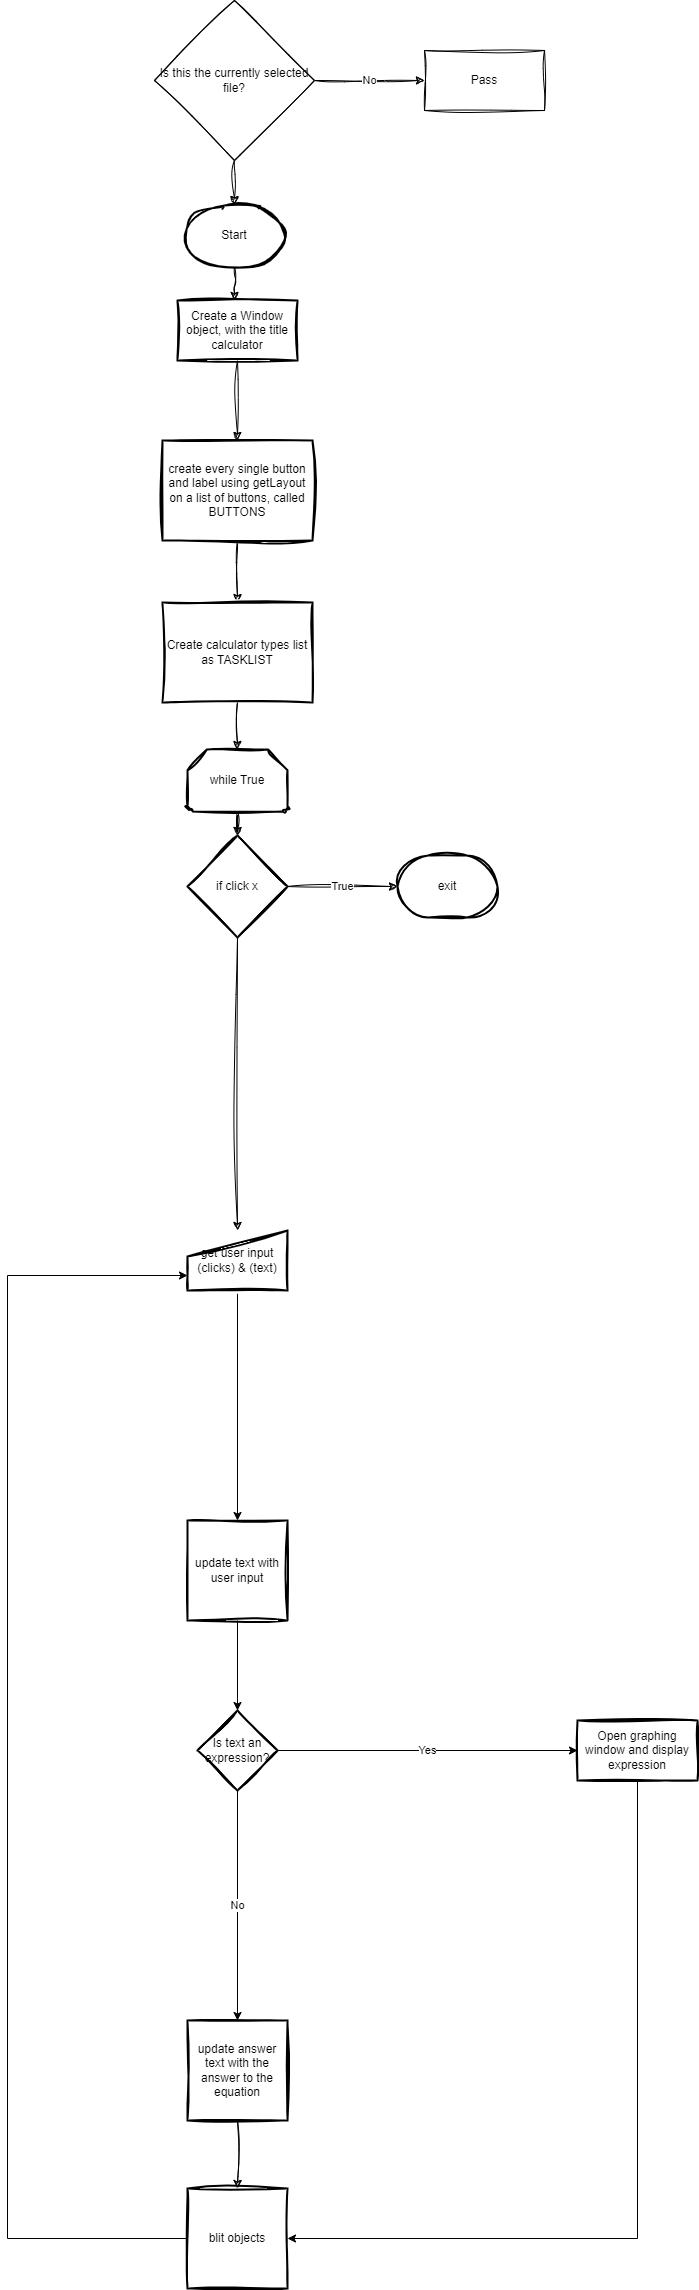

The diagram above was exported from draw.io. Its source (the exported page's mxGraphModel, read from the mxfile embedded in the PNG):
<mxGraphModel dx="1290" dy="1630" grid="1" gridSize="10" guides="1" tooltips="1" connect="1" arrows="1" fold="1" page="1" pageScale="1" pageWidth="850" pageHeight="1100" math="0" shadow="0">
  <root>
    <mxCell id="0" />
    <mxCell id="1" parent="0" />
    <mxCell id="0ea-ao4P_oV4FJnQLKoG-1" value="" style="edgeStyle=orthogonalEdgeStyle;rounded=0;orthogonalLoop=1;jettySize=auto;html=1;sketch=1;curveFitting=1;jiggle=2;" parent="1" source="0ea-ao4P_oV4FJnQLKoG-2" edge="1">
      <mxGeometry relative="1" as="geometry">
        <mxPoint x="907" y="-270" as="targetPoint" />
      </mxGeometry>
    </mxCell>
    <mxCell id="0ea-ao4P_oV4FJnQLKoG-2" value="Start" style="strokeWidth=2;html=1;shape=mxgraph.flowchart.start_1;whiteSpace=wrap;rounded=0;sketch=1;curveFitting=1;jiggle=2;" parent="1" vertex="1">
      <mxGeometry x="857" y="-366" width="100" height="62" as="geometry" />
    </mxCell>
    <mxCell id="0ea-ao4P_oV4FJnQLKoG-3" value="" style="edgeStyle=orthogonalEdgeStyle;rounded=0;orthogonalLoop=1;jettySize=auto;html=1;sketch=1;curveFitting=1;jiggle=2;" parent="1" source="0ea-ao4P_oV4FJnQLKoG-4" target="0ea-ao4P_oV4FJnQLKoG-7" edge="1">
      <mxGeometry relative="1" as="geometry" />
    </mxCell>
    <mxCell id="0ea-ao4P_oV4FJnQLKoG-4" value="while True" style="strokeWidth=2;html=1;shape=mxgraph.flowchart.loop_limit;whiteSpace=wrap;rounded=0;sketch=1;curveFitting=1;jiggle=2;" parent="1" vertex="1">
      <mxGeometry x="860" y="179" width="100" height="62" as="geometry" />
    </mxCell>
    <mxCell id="0ea-ao4P_oV4FJnQLKoG-5" value="True" style="edgeStyle=orthogonalEdgeStyle;rounded=0;orthogonalLoop=1;jettySize=auto;html=1;sketch=1;curveFitting=1;jiggle=2;" parent="1" source="0ea-ao4P_oV4FJnQLKoG-7" target="0ea-ao4P_oV4FJnQLKoG-8" edge="1">
      <mxGeometry relative="1" as="geometry" />
    </mxCell>
    <mxCell id="0ea-ao4P_oV4FJnQLKoG-6" style="edgeStyle=orthogonalEdgeStyle;rounded=0;orthogonalLoop=1;jettySize=auto;html=1;entryX=0.5;entryY=0;entryDx=0;entryDy=0;sketch=1;curveFitting=1;jiggle=2;" parent="1" source="0ea-ao4P_oV4FJnQLKoG-7" target="0ea-ao4P_oV4FJnQLKoG-18" edge="1">
      <mxGeometry relative="1" as="geometry">
        <Array as="points" />
        <mxPoint x="910" y="430" as="targetPoint" />
      </mxGeometry>
    </mxCell>
    <mxCell id="0ea-ao4P_oV4FJnQLKoG-7" value="if click x" style="strokeWidth=2;html=1;shape=mxgraph.flowchart.decision;whiteSpace=wrap;rounded=0;sketch=1;curveFitting=1;jiggle=2;" parent="1" vertex="1">
      <mxGeometry x="860" y="265" width="100" height="102" as="geometry" />
    </mxCell>
    <mxCell id="0ea-ao4P_oV4FJnQLKoG-8" value="exit" style="strokeWidth=2;html=1;shape=mxgraph.flowchart.terminator;whiteSpace=wrap;rounded=0;sketch=1;curveFitting=1;jiggle=2;" parent="1" vertex="1">
      <mxGeometry x="1070" y="285" width="100" height="62" as="geometry" />
    </mxCell>
    <mxCell id="0ea-ao4P_oV4FJnQLKoG-9" value="" style="edgeStyle=orthogonalEdgeStyle;rounded=0;orthogonalLoop=1;jettySize=auto;html=1;sketch=1;curveFitting=1;jiggle=2;" parent="1" source="0ea-ao4P_oV4FJnQLKoG-10" target="0ea-ao4P_oV4FJnQLKoG-16" edge="1">
      <mxGeometry relative="1" as="geometry" />
    </mxCell>
    <mxCell id="0ea-ao4P_oV4FJnQLKoG-10" value="Create a Window object, with the title calculator" style="whiteSpace=wrap;html=1;strokeWidth=2;rounded=0;sketch=1;curveFitting=1;jiggle=2;" parent="1" vertex="1">
      <mxGeometry x="850" y="-270" width="120" height="60" as="geometry" />
    </mxCell>
    <mxCell id="0ea-ao4P_oV4FJnQLKoG-11" value="No" style="edgeStyle=orthogonalEdgeStyle;rounded=0;orthogonalLoop=1;jettySize=auto;html=1;sketch=1;curveFitting=1;jiggle=2;" parent="1" source="0ea-ao4P_oV4FJnQLKoG-13" target="0ea-ao4P_oV4FJnQLKoG-14" edge="1">
      <mxGeometry relative="1" as="geometry" />
    </mxCell>
    <mxCell id="0ea-ao4P_oV4FJnQLKoG-12" value="" style="edgeStyle=orthogonalEdgeStyle;rounded=0;orthogonalLoop=1;jettySize=auto;html=1;sketch=1;curveFitting=1;jiggle=2;" parent="1" source="0ea-ao4P_oV4FJnQLKoG-13" target="0ea-ao4P_oV4FJnQLKoG-2" edge="1">
      <mxGeometry relative="1" as="geometry" />
    </mxCell>
    <mxCell id="0ea-ao4P_oV4FJnQLKoG-13" value="Is this the currently selected file?" style="rhombus;whiteSpace=wrap;html=1;rounded=0;sketch=1;curveFitting=1;jiggle=2;" parent="1" vertex="1">
      <mxGeometry x="827" y="-570" width="160" height="160" as="geometry" />
    </mxCell>
    <mxCell id="0ea-ao4P_oV4FJnQLKoG-14" value="Pass" style="whiteSpace=wrap;html=1;rounded=0;sketch=1;curveFitting=1;jiggle=2;" parent="1" vertex="1">
      <mxGeometry x="1097" y="-520" width="120" height="60" as="geometry" />
    </mxCell>
    <mxCell id="0ea-ao4P_oV4FJnQLKoG-15" value="" style="edgeStyle=orthogonalEdgeStyle;rounded=0;orthogonalLoop=1;jettySize=auto;html=1;sketch=1;curveFitting=1;jiggle=2;" parent="1" source="0ea-ao4P_oV4FJnQLKoG-16" target="0ea-ao4P_oV4FJnQLKoG-24" edge="1">
      <mxGeometry relative="1" as="geometry" />
    </mxCell>
    <mxCell id="0ea-ao4P_oV4FJnQLKoG-16" value="create every single button and label using getLayout&lt;div&gt;on a list of buttons, called BUTTONS&lt;/div&gt;" style="rounded=0;whiteSpace=wrap;html=1;absoluteArcSize=1;arcSize=14;strokeWidth=2;sketch=1;curveFitting=1;jiggle=2;" parent="1" vertex="1">
      <mxGeometry x="835" y="-130" width="150" height="100" as="geometry" />
    </mxCell>
    <mxCell id="qFPAX544Isvcoa887SRP-2" value="" style="edgeStyle=orthogonalEdgeStyle;rounded=0;orthogonalLoop=1;jettySize=auto;html=1;entryX=0.5;entryY=0;entryDx=0;entryDy=0;" parent="1" source="0ea-ao4P_oV4FJnQLKoG-18" target="0ea-ao4P_oV4FJnQLKoG-20" edge="1">
      <mxGeometry relative="1" as="geometry">
        <mxPoint x="910" y="790" as="targetPoint" />
      </mxGeometry>
    </mxCell>
    <mxCell id="0ea-ao4P_oV4FJnQLKoG-18" value="get user input&lt;br&gt;(clicks) &amp;amp; (text)" style="html=1;strokeWidth=2;shape=manualInput;whiteSpace=wrap;rounded=0;size=26;arcSize=11;sketch=1;curveFitting=1;jiggle=2;" parent="1" vertex="1">
      <mxGeometry x="860" y="660" width="100" height="60" as="geometry" />
    </mxCell>
    <mxCell id="qFPAX544Isvcoa887SRP-4" value="" style="edgeStyle=orthogonalEdgeStyle;rounded=0;orthogonalLoop=1;jettySize=auto;html=1;" parent="1" source="0ea-ao4P_oV4FJnQLKoG-20" target="qFPAX544Isvcoa887SRP-3" edge="1">
      <mxGeometry relative="1" as="geometry" />
    </mxCell>
    <mxCell id="0ea-ao4P_oV4FJnQLKoG-20" value="update text with user input" style="rounded=0;whiteSpace=wrap;html=1;absoluteArcSize=1;arcSize=14;strokeWidth=2;sketch=1;curveFitting=1;jiggle=2;" parent="1" vertex="1">
      <mxGeometry x="860" y="950" width="100" height="100" as="geometry" />
    </mxCell>
    <mxCell id="0ea-ao4P_oV4FJnQLKoG-21" value="" style="edgeStyle=orthogonalEdgeStyle;rounded=0;orthogonalLoop=1;jettySize=auto;html=1;sketch=1;curveFitting=1;jiggle=2;" parent="1" source="0ea-ao4P_oV4FJnQLKoG-22" target="0ea-ao4P_oV4FJnQLKoG-23" edge="1">
      <mxGeometry relative="1" as="geometry" />
    </mxCell>
    <mxCell id="0ea-ao4P_oV4FJnQLKoG-22" value="update answer text with the answer to the equation" style="rounded=0;whiteSpace=wrap;html=1;absoluteArcSize=1;arcSize=14;strokeWidth=2;sketch=1;curveFitting=1;jiggle=2;" parent="1" vertex="1">
      <mxGeometry x="860" y="1450" width="100" height="100" as="geometry" />
    </mxCell>
    <mxCell id="51MF5IZIlqxeqvM9uTSv-12" style="edgeStyle=orthogonalEdgeStyle;rounded=0;orthogonalLoop=1;jettySize=auto;html=1;entryX=0;entryY=0.75;entryDx=0;entryDy=0;" parent="1" source="0ea-ao4P_oV4FJnQLKoG-23" target="0ea-ao4P_oV4FJnQLKoG-18" edge="1">
      <mxGeometry relative="1" as="geometry">
        <Array as="points">
          <mxPoint x="680" y="1668" />
          <mxPoint x="680" y="705" />
        </Array>
      </mxGeometry>
    </mxCell>
    <mxCell id="0ea-ao4P_oV4FJnQLKoG-23" value="blit objects" style="rounded=0;whiteSpace=wrap;html=1;absoluteArcSize=1;arcSize=14;strokeWidth=2;sketch=1;curveFitting=1;jiggle=2;" parent="1" vertex="1">
      <mxGeometry x="860" y="1618" width="100" height="100" as="geometry" />
    </mxCell>
    <mxCell id="0ea-ao4P_oV4FJnQLKoG-24" value="Create calculator types list as TASKLIST" style="rounded=0;whiteSpace=wrap;html=1;absoluteArcSize=1;arcSize=14;strokeWidth=2;sketch=1;curveFitting=1;jiggle=2;" parent="1" vertex="1">
      <mxGeometry x="835" y="32" width="150" height="100" as="geometry" />
    </mxCell>
    <mxCell id="0ea-ao4P_oV4FJnQLKoG-25" style="edgeStyle=orthogonalEdgeStyle;rounded=0;orthogonalLoop=1;jettySize=auto;html=1;entryX=0.5;entryY=0;entryDx=0;entryDy=0;entryPerimeter=0;sketch=1;curveFitting=1;jiggle=2;" parent="1" source="0ea-ao4P_oV4FJnQLKoG-24" target="0ea-ao4P_oV4FJnQLKoG-4" edge="1">
      <mxGeometry relative="1" as="geometry" />
    </mxCell>
    <mxCell id="qFPAX544Isvcoa887SRP-5" value="No" style="edgeStyle=orthogonalEdgeStyle;rounded=0;orthogonalLoop=1;jettySize=auto;html=1;entryX=0.5;entryY=0;entryDx=0;entryDy=0;" parent="1" source="qFPAX544Isvcoa887SRP-3" target="0ea-ao4P_oV4FJnQLKoG-22" edge="1">
      <mxGeometry relative="1" as="geometry" />
    </mxCell>
    <mxCell id="qFPAX544Isvcoa887SRP-7" value="Yes" style="edgeStyle=orthogonalEdgeStyle;rounded=0;orthogonalLoop=1;jettySize=auto;html=1;" parent="1" source="qFPAX544Isvcoa887SRP-3" target="qFPAX544Isvcoa887SRP-6" edge="1">
      <mxGeometry relative="1" as="geometry" />
    </mxCell>
    <mxCell id="qFPAX544Isvcoa887SRP-3" value="Is text an expression?" style="rhombus;whiteSpace=wrap;html=1;rounded=0;arcSize=14;strokeWidth=2;sketch=1;curveFitting=1;jiggle=2;" parent="1" vertex="1">
      <mxGeometry x="870" y="1140" width="80" height="80" as="geometry" />
    </mxCell>
    <mxCell id="qFPAX544Isvcoa887SRP-8" style="edgeStyle=orthogonalEdgeStyle;rounded=0;orthogonalLoop=1;jettySize=auto;html=1;entryX=1;entryY=0.5;entryDx=0;entryDy=0;" parent="1" source="qFPAX544Isvcoa887SRP-6" target="0ea-ao4P_oV4FJnQLKoG-23" edge="1">
      <mxGeometry relative="1" as="geometry">
        <Array as="points">
          <mxPoint x="1310" y="1668" />
        </Array>
      </mxGeometry>
    </mxCell>
    <mxCell id="qFPAX544Isvcoa887SRP-6" value="Open graphing window and display expression" style="whiteSpace=wrap;html=1;rounded=0;arcSize=14;strokeWidth=2;sketch=1;curveFitting=1;jiggle=2;" parent="1" vertex="1">
      <mxGeometry x="1250" y="1150" width="120" height="60" as="geometry" />
    </mxCell>
  </root>
</mxGraphModel>